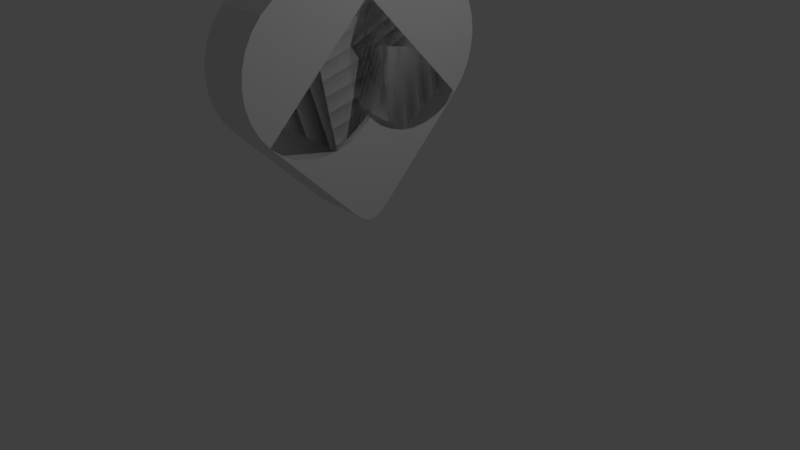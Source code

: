 # Source: Heart.blend  (saved by Blender 2.79.0; exported with 4.5.12 LTS)
import bpy
from mathutils import Matrix  # noqa: F401  (used for matrix-valued properties, if any)

bpy.ops.wm.read_factory_settings(use_empty=True)
scene = bpy.context.scene
scene.name = 'Scene'

# ---- collections
col_collection_1 = bpy.data.collections.new('Collection 1'); scene.collection.children.link(col_collection_1)

# ---- materials (node trees are filled in below, after node groups)
mat_material = bpy.data.materials.new('Material')
mat_material.alpha_threshold = 0.0
mat_material.use_transparent_shadow = False
mat_material.roughness = 0.5
mat_material.line_color = (0.0, 0.0, 0.0, 1.0)

# ---- material node trees

# ---- world
world_world = bpy.data.worlds.new('World'); scene.world = world_world
world_world.color = (0.05088, 0.05088, 0.05088)
world_world.use_sun_shadow = False
world_world.sun_shadow_jitter_overblur = 0.0
world_world.cycles.sampling_method = 'MANUAL'

# ---- cameras
cam_camera = bpy.data.cameras.new('Camera')
cam_camera.clip_end = 100.0
cam_camera.lens = 35.0
cam_camera.sensor_width = 32.0
cam_camera.sensor_height = 18.0
cam_camera.ortho_scale = 7.314
cam_camera.dof.focus_distance = 0.0
cam_camera.dof.aperture_fstop = 128.0

# ---- lights
light_lamp = bpy.data.lights.new('Lamp', 'POINT')
light_lamp.transmission_factor = 0.0
light_lamp.cutoff_distance = 30.0
light_lamp.energy = 100.0
light_lamp.shadow_buffer_clip_start = 1.001
light_lamp.shadow_soft_size = 0.1
light_lamp.shadow_maximum_resolution = 0.006
light_lamp.use_absolute_resolution = True

# ---- meshes
me_cube = bpy.data.meshes.new('Cube')
me_cube.from_pydata([(1.0, 1.0, 0.3135), (1.0, -1.0, 0.3135), (-1.0, -1.0, 0.3135), (1.0, 1.0, 1.0), (1.0, -1.0, 1.0), (-1.0, -1.0, 1.0), (1.707, 0.7071, 0.3135), (1.707, 0.7071, 1.0), (1.831, 0.5556, 0.3135), (1.831, 0.5556, 1.0), (1.924, 0.3827, 0.3135), (1.924, 0.3827, 1.0), (1.981, 0.1951, 0.3135), (1.981, 0.1951, 1.0), (2.0, -3.744e-07, 0.3135), (2.0, -3.576e-07, 1.0), (1.981, -0.1951, 0.3135), (1.981, -0.1951, 1.0), (1.924, -0.3827, 0.3135), (1.924, -0.3827, 1.0), (1.831, -0.5556, 0.3135), (1.831, -0.5556, 1.0), (1.707, -0.7071, 0.3135), (1.707, -0.7071, 1.0), (1.556, -0.8315, 0.3135), (1.556, -0.8315, 1.0), (1.383, -0.9239, 0.3135), (1.383, -0.9239, 1.0), (1.195, -0.9808, 0.3135), (1.195, -0.9808, 1.0), (1.0, -1.0, 0.3135), (1.0, -1.0, 1.0), (0.8049, -0.9808, 0.3135), (0.8049, -0.9808, 1.0), (0.6173, -0.9239, 0.3135), (0.6173, -0.9239, 1.0), (0.4444, -0.8315, 0.3135), (0.4444, -0.8315, 1.0), (0.2929, -0.7071, 0.3135), (0.2929, -0.7071, 1.0), (0.1685, -0.5556, 0.3135), (0.1685, -0.5556, 1.0), (0.07612, -0.3827, 0.3135), (0.07612, -0.3827, 1.0), (0.01921, -0.1951, 0.3135), (0.01921, -0.1951, 1.0), (-7.861e-08, 2.514e-07, 0.3135), (-1.192e-07, 2.682e-07, 1.0), (0.01921, 0.1951, 0.3135), (0.01921, 0.1951, 1.0), (0.07612, 0.3827, 0.3135), (0.07612, 0.3827, 1.0), (0.1685, 0.5556, 0.3135), (0.1685, 0.5556, 1.0), (0.2929, 0.7071, 0.3135), (0.2929, 0.7071, 1.0), (0.4444, 0.8315, 0.3135), (0.4444, 0.8315, 1.0), (0.6173, 0.9239, 0.3135), (0.6173, 0.9239, 1.0), (0.8049, 0.9808, 0.3135), (0.8049, 0.9808, 1.0), (1.0, 1.0, 0.3135), (1.0, 1.0, 1.0), (1.195, 0.9808, 0.3135), (1.195, 0.9808, 1.0), (1.383, 0.9239, 0.3135), (1.383, 0.9239, 1.0), (1.556, 0.8315, 0.3135), (1.556, 0.8315, 1.0), (0.7071, -0.2929, 0.3135), (0.7071, -0.2929, 1.0), (0.8315, -0.4444, 0.3135), (0.8315, -0.4444, 1.0), (0.9239, -0.6173, 0.3135), (0.9239, -0.6173, 1.0), (0.9808, -0.8049, 0.3135), (0.9808, -0.8049, 1.0), (1.0, -1.0, 0.3135), (1.0, -1.0, 1.0), (0.9808, -1.195, 0.3135), (0.9808, -1.195, 1.0), (0.9239, -1.383, 0.3135), (0.9239, -1.383, 1.0), (0.8315, -1.556, 0.3135), (0.8315, -1.556, 1.0), (0.7071, -1.707, 0.3135), (0.7071, -1.707, 1.0), (0.5556, -1.831, 0.3135), (0.5556, -1.831, 1.0), (0.3827, -1.924, 0.3135), (0.3827, -1.924, 1.0), (0.1951, -1.981, 0.3135), (0.1951, -1.981, 1.0), (-2.276e-07, -2.0, 0.3135), (-2.682e-07, -2.0, 1.0), (-0.1951, -1.981, 0.3135), (-0.1951, -1.981, 1.0), (-0.3827, -1.924, 0.3135), (-0.3827, -1.924, 1.0), (-0.5556, -1.831, 0.3135), (-0.5556, -1.831, 1.0), (-0.7071, -1.707, 0.3135), (-0.7071, -1.707, 1.0), (-0.8315, -1.556, 0.3135), (-0.8315, -1.556, 1.0), (-0.9239, -1.383, 0.3135), (-0.9239, -1.383, 1.0), (-0.9808, -1.195, 0.3135), (-0.9808, -1.195, 1.0), (-1.0, -1.0, 0.3135), (-1.0, -1.0, 1.0), (-0.9808, -0.8049, 0.3135), (-0.9808, -0.8049, 1.0), (-0.9239, -0.6173, 0.3135), (-0.9239, -0.6173, 1.0), (-0.8315, -0.4444, 0.3135), (-0.8315, -0.4444, 1.0), (-0.7071, -0.2929, 0.3135), (-0.7071, -0.2929, 1.0), (-0.5556, -0.1685, 0.3135), (-0.5556, -0.1685, 1.0), (-0.3827, -0.07612, 0.3135), (-0.3827, -0.07612, 1.0), (-0.1951, -0.01921, 0.3135), (-0.1951, -0.01921, 1.0), (1.024e-06, -1.36e-07, 0.3135), (9.835e-07, -1.192e-07, 1.0), (0.1951, -0.01922, 0.3135), (0.1951, -0.01922, 1.0), (0.3827, -0.07612, 0.3135), (0.3827, -0.07612, 1.0), (0.5556, -0.1685, 0.3135), (0.5556, -0.1685, 1.0), (-0.9441, 0.8845, 0.3135), (-0.8845, 0.9441, 0.3135), (-0.8845, 0.9441, 1.0), (-0.9441, 0.8845, 1.0), (-0.975, 0.8099, 0.3135), (-0.8099, 0.975, 0.3135), (-0.8099, 0.975, 1.0), (-0.975, 0.8099, 1.0), (-0.9892, 0.7384, 0.3135), (-0.7384, 0.9892, 0.3135), (-0.7384, 0.9892, 1.0), (-0.9892, 0.7384, 1.0), (-0.9945, 0.685, 0.3135), (-0.685, 0.9945, 0.3135), (-0.685, 0.9945, 1.0), (-0.9945, 0.685, 1.0), (-0.9972, 0.63, 0.3135), (-0.63, 0.9972, 0.3135), (-0.63, 0.9972, 1.0), (-0.9972, 0.63, 1.0), (-0.9986, 0.5726, 0.3135), (-0.5726, 0.9986, 0.3135), (-0.5726, 0.9986, 1.0), (-0.9986, 0.5726, 1.0), (-0.9991, 0.5287, 0.3135), (-0.5287, 0.9991, 0.3135), (-0.5287, 0.9991, 1.0), (-0.9991, 0.5287, 1.0), (-0.9996, 0.4496, 0.3135), (-0.4496, 0.9996, 0.3135), (-0.4496, 0.9996, 1.0), (-0.9996, 0.4496, 1.0), (-1.0, 0.2562, 0.3135), (-0.9998, 0.3771, 0.3135), (-0.3771, 0.9998, 0.3135), (-0.2562, 1.0, 0.3135), (-0.2562, 1.0, 1.0), (-0.3771, 0.9998, 1.0), (-0.9998, 0.3771, 1.0), (-1.0, 0.2562, 1.0)], [], [(140, 139, 135, 136), (0, 3, 4, 1), (1, 4, 5, 2), (6, 7, 9, 8), (110, 111, 113, 112), (88, 89, 91, 90), (8, 9, 11, 10), (108, 109, 111, 110), (10, 11, 13, 12), (12, 13, 15, 14), (86, 87, 89, 88), (14, 15, 17, 16), (106, 107, 109, 108), (16, 17, 19, 18), (18, 19, 21, 20), (84, 85, 87, 86), (20, 21, 23, 22), (104, 105, 107, 106), (22, 23, 25, 24), (24, 25, 27, 26), (82, 83, 85, 84), (26, 27, 29, 28), (102, 103, 105, 104), (28, 29, 31, 30), (30, 31, 33, 32), (80, 81, 83, 82), (32, 33, 35, 34), (100, 101, 103, 102), (34, 35, 37, 36), (36, 37, 39, 38), (78, 79, 81, 80), (38, 39, 41, 40), (98, 99, 101, 100), (40, 41, 43, 42), (42, 43, 45, 44), (76, 77, 79, 78), (44, 45, 47, 46), (96, 97, 99, 98), (46, 47, 49, 48), (48, 49, 51, 50), (74, 75, 77, 76), (50, 51, 53, 52), (94, 95, 97, 96), (52, 53, 55, 54), (54, 55, 57, 56), (72, 73, 75, 74), (56, 57, 59, 58), (92, 93, 95, 94), (58, 59, 61, 60), (60, 61, 63, 62), (70, 71, 73, 72), (62, 63, 65, 64), (90, 91, 93, 92), (64, 65, 67, 66), (9, 7, 69, 67, 65, 63, 61, 59, 57, 55, 53, 51, 49, 47, 45, 43, 41, 39, 37, 35, 33, 31, 29, 27, 25, 23, 21, 19, 17, 15, 13, 11), (66, 67, 69, 68), (68, 69, 7, 6), (6, 8, 10, 12, 14, 16, 18, 20, 22, 24, 26, 28, 30, 32, 34, 36, 38, 40, 42, 44, 46, 48, 50, 52, 54, 56, 58, 60, 62, 64, 66, 68), (112, 113, 115, 114), (114, 115, 117, 116), (116, 117, 119, 118), (118, 119, 121, 120), (120, 121, 123, 122), (122, 123, 125, 124), (124, 125, 127, 126), (126, 127, 129, 128), (128, 129, 131, 130), (90, 92, 94, 96, 98, 100, 102, 104, 106, 108, 110, 112, 114, 116, 118, 120, 122, 124, 126, 128, 130, 132, 70, 72, 74, 76, 78, 80, 82, 84, 86, 88), (130, 131, 133, 132), (132, 133, 71, 70), (113, 111, 109, 107, 105, 103, 101, 99, 97, 95, 93, 91, 89, 87, 85, 83, 81, 79, 77, 75, 73, 71, 133, 131, 129, 127, 125, 123, 121, 119, 117, 115), (144, 143, 139, 140), (148, 147, 143, 144), (134, 137, 136, 135), (152, 151, 147, 148), (138, 141, 137, 134), (156, 155, 151, 152), (142, 145, 141, 138), (160, 159, 155, 156), (146, 149, 145, 142), (164, 163, 159, 160), (150, 153, 149, 146), (171, 168, 163, 164), (154, 157, 153, 150), (0, 1, 2, 166, 167, 162, 158, 154, 150, 146, 142, 138, 134, 135, 139, 143, 147, 151, 155, 159, 163, 168, 169), (3, 170, 171, 164, 160, 156, 152, 148, 144, 140, 136, 137, 141, 145, 149, 153, 157, 161, 165, 172, 173, 5, 4), (158, 161, 157, 154), (2, 5, 173, 166), (3, 0, 169, 170), (162, 165, 161, 158), (166, 173, 172, 167), (170, 169, 168, 171), (167, 172, 165, 162)])
me_cube.materials.append(mat_material)
me_cube.use_remesh_preserve_volume = False
me_cube.use_remesh_preserve_attributes = False
me_cube.use_mirror_vertex_groups = False
me_cube.update()

# ---- objects
ob_cube = bpy.data.objects.new('Cube', me_cube)
ob_lamp = bpy.data.objects.new('Lamp', light_lamp)
ob_camera = bpy.data.objects.new('Camera', cam_camera)

# ---- transforms, parenting, visibility, modifiers, constraints
ob_cube.location = (0.5576, -0.1578, 1.939)
ob_cube.rotation_euler = (-1.571, -0.7854, 1.571)
ob_cube.lock_rotations_4d = False
ob_cube.empty_display_type = 'ARROWS'
ob_cube.lineart.crease_threshold = 0.0
_m = ob_cube.modifiers.new('Boolean', 'BOOLEAN')
_m.operation = 'UNION'
_m.solver = 'FAST'
ob_lamp.location = (4.076, 1.005, 5.904)
ob_lamp.rotation_euler = (0.6503, 0.05522, 1.866)
ob_lamp.lock_rotations_4d = False
ob_lamp.empty_display_type = 'ARROWS'
ob_lamp.color = (0.0, 0.0, 0.0, 0.0)
ob_lamp.lineart.crease_threshold = 0.0
ob_camera.location = (7.481, -6.508, 5.344)
ob_camera.rotation_euler = (1.109, 0.0, 0.8149)
ob_camera.lock_rotations_4d = False
ob_camera.empty_display_type = 'ARROWS'
ob_camera.color = (0.0, 0.0, 0.0, 0.0)
ob_camera.display_type = 'WIRE'
ob_camera.lineart.crease_threshold = 0.0

# ---- collection membership
col_collection_1.objects.link(ob_cube)
col_collection_1.objects.link(ob_lamp)
col_collection_1.objects.link(ob_camera)

# ---- scene / render settings (as saved in the file)
scene.camera = ob_camera
scene.frame_start = 1; scene.frame_end = 250; scene.frame_set(1)
scene.render.engine = 'BLENDER_EEVEE_NEXT'
scene.render.resolution_percentage = 50
scene.render.dither_intensity = 0.0
scene.cycles.use_denoising = False
scene.cycles.samples = 128
scene.cycles.sampling_pattern = 'TABULATED_SOBOL'
scene.cycles.use_adaptive_sampling = False
scene.cycles.use_light_tree = False
scene.cycles.blur_glossy = 0.0
scene.cycles.sample_clamp_indirect = 0.0
scene.view_settings.view_transform = 'Standard'
bpy.context.view_layer.update()
